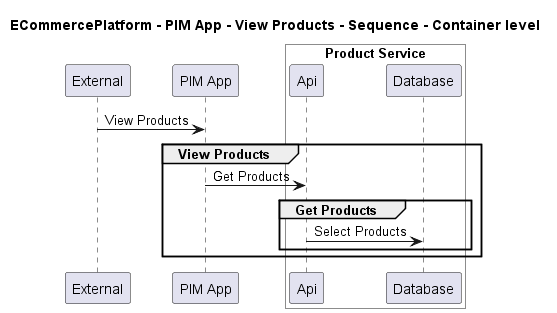

The diagram above was rendered by PlantUML. Its source (embedded in the PNG):
@startuml
!pragma layout smetana

title ECommercePlatform - PIM App - View Products - Sequence - Container level

participant "External" as C4InterFlow.SoftwareSystems.ExternalSystem
participant "PIM App" as ECommercePlatform.SoftwareSystems.PIMApp

box "Product Service" #White
    participant "Api" as ECommercePlatform.SoftwareSystems.ProductService.Containers.Api
    participant "Database" as ECommercePlatform.SoftwareSystems.ProductService.Containers.Database
end box


C4InterFlow.SoftwareSystems.ExternalSystem -> ECommercePlatform.SoftwareSystems.PIMApp : View Products
group View Products
ECommercePlatform.SoftwareSystems.PIMApp -> ECommercePlatform.SoftwareSystems.ProductService.Containers.Api : Get Products
group Get Products
ECommercePlatform.SoftwareSystems.ProductService.Containers.Api -> ECommercePlatform.SoftwareSystems.ProductService.Containers.Database : Select Products
end
end


@enduml